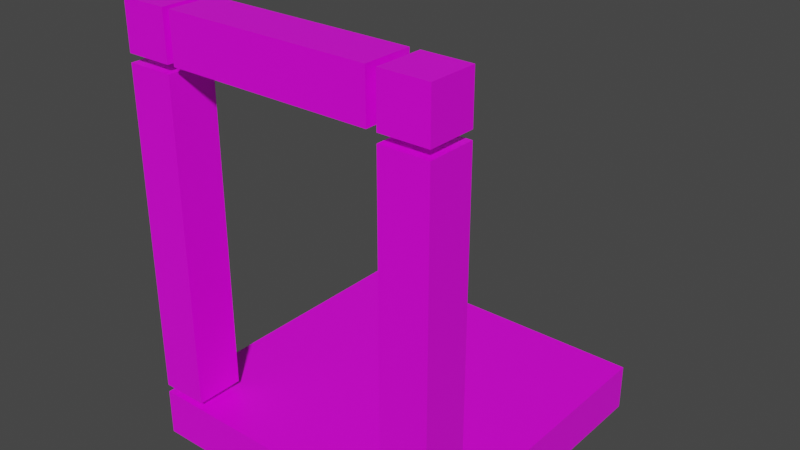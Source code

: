 # Source: newPillar.blend  (saved by Blender 2.80.75; exported with 4.5.12 LTS)
import bpy
from mathutils import Matrix  # noqa: F401  (used for matrix-valued properties, if any)

bpy.ops.wm.read_factory_settings(use_empty=True)
scene = bpy.context.scene
scene.name = 'Scene'

# ---- collections
col_collection = bpy.data.collections.new('Collection'); scene.collection.children.link(col_collection)

# ---- images (referenced by path relative to the original .blend; pixels are not part of the script)
import os
ASSET_DIR = os.environ.get("B2B_ASSET_DIR", "")  # directory of the original .blend (textures are referenced by path, not embedded)
HERE = os.path.dirname(os.path.abspath(__file__))  # packed textures are extracted next to this script under _unpacked/

def load_image(name, relpath, width, height, colorspace="sRGB"):
    """Load a texture the original file referenced (path relative to the .blend, or extracted next to this script)."""
    p = next((c for c in (os.path.join(HERE, relpath), os.path.join(ASSET_DIR, relpath)) if relpath and os.path.exists(c)), "")
    if p:
        img = bpy.data.images.load(p, check_existing=True)
        img.name = name
    else:  # same state as the original file: an image datablock whose file is absent (Cycles renders it pink)
        img = bpy.data.images.new(name, width, height)
        img.source = "FILE"
        img.filepath = "//" + (relpath or name)
    img.colorspace_settings.name = colorspace
    return img
img_cube_2_png = load_image('Cube 2.png', 'Cube 2.png', 1024, 1024, 'sRGB')

# ---- materials (node trees are filled in below, after node groups)
mat_material = bpy.data.materials.new('Material')
mat_material.alpha_threshold = 0.0
mat_material.use_transparent_shadow = False
mat_material.line_color = (0.0, 0.0, 0.0, 1.0)

# ---- material node trees
mat_material.use_nodes = True; mat_material.node_tree.nodes.clear()
_N = mat_material.node_tree.nodes; _L = mat_material.node_tree.links
n0 = _N.new('ShaderNodeOutputMaterial'); n0.name = 'Material Output'; n0.location = (300, 300)
n1 = _N.new('ShaderNodeBsdfPrincipled'); n1.name = 'Principled BSDF'; n1.location = (10, 300)
n1.distribution = 'GGX'
n1.subsurface_method = 'BURLEY'
n1.inputs[2].default_value = 0.4
n1.inputs[3].default_value = 1.45
n1.inputs[27].default_value = (0.0, 0.0, 0.0, 1.0)
n1.inputs[28].default_value = 1.0
n2 = _N.new('ShaderNodeTexImage'); n2.name = 'Image Texture'; n2.location = (-280, 260)
n2.image = img_cube_2_png
_L.new(n1.outputs[0], n0.inputs[0])
_L.new(n2.outputs[0], n1.inputs[0])
n0.is_active_output = True

# ---- world
world_world = bpy.data.worlds.new('World'); scene.world = world_world
world_world.use_nodes = True; world_world.node_tree.nodes.clear()
_N = world_world.node_tree.nodes; _L = world_world.node_tree.links
n0 = _N.new('ShaderNodeOutputWorld'); n0.name = 'World Output'; n0.location = (300, 300)
n1 = _N.new('ShaderNodeBackground'); n1.name = 'Background'; n1.location = (10, 300)
n1.inputs[0].default_value = (0.05088, 0.05088, 0.05088, 1.0)
_L.new(n1.outputs[0], n0.inputs[0])
n0.is_active_output = True
world_world.color = (0.05088, 0.05088, 0.05088)
world_world.use_sun_shadow = False
world_world.sun_shadow_jitter_overblur = 0.0

# ---- meshes
me_cube = bpy.data.meshes.new('Cube')
me_cube.from_pydata([(-2.0, 2.0, 1.4), (-2.0, 2.0, 2.0), (-2.0, -2.0, 1.4), (-2.0, -2.0, 2.0), (2.0, 2.0, 1.4), (2.0, 2.0, 2.0), (2.0, -2.0, 1.4), (2.0, -2.0, 2.0)], [], [(0, 4, 6, 2), (3, 2, 6, 7), (7, 6, 4, 5), (5, 1, 3, 7), (1, 0, 2, 3), (5, 4, 0, 1)])
_uv = me_cube.uv_layers.new(name='UVMap')
_uv.uv.foreach_set('vector', [0.4999, 0.5002, 0.7499, 0.5002, 0.7499, 0.7501, 0.4999, 0.7501, 0.4999, 1.0, 0.4999, 0.7501, 0.7499, 0.7501, 0.7499, 1.0, 0.9998, 0.7501, 0.7499, 0.7501, 0.7499, 0.5002, 0.9998, 0.5002, 0.7499, 0.2502, 0.4999, 0.2502, 0.4999, 0.0002373, 0.7499, 0.0002373, 0.2499, 0.5002, 0.4999, 0.5002, 0.4999, 0.7501, 0.2499, 0.7501, 0.7499, 0.2502, 0.7499, 0.5002, 0.4999, 0.5002, 0.4999, 0.2502])
me_cube.materials.append(mat_material)
me_cube.use_remesh_preserve_volume = False
me_cube.use_remesh_preserve_attributes = False
me_cube.use_mirror_vertex_groups = False
me_cube.update()
me_cube_001 = bpy.data.meshes.new('Cube.001')
me_cube_001.from_pydata([(1.4, -1.4, 2.1), (1.4, -1.4, 6.195), (1.4, -2.0, 2.1), (1.4, -2.0, 6.195), (2.0, -1.4, 2.1), (2.0, -1.4, 6.195), (2.0, -2.0, 2.1), (2.0, -2.0, 6.195)], [], [(0, 4, 6, 2), (3, 2, 6, 7), (7, 6, 4, 5), (5, 1, 3, 7), (1, 0, 2, 3), (5, 4, 0, 1)])
_uv = me_cube_001.uv_layers.new(name='UVMap')
_uv.uv.foreach_set('vector', [0.4999, 0.5002, 0.7499, 0.5002, 0.7499, 0.7501, 0.4999, 0.7501, 0.4999, 1.0, 0.4999, 0.7501, 0.7499, 0.7501, 0.7499, 1.0, 0.9998, 0.7501, 0.7499, 0.7501, 0.7499, 0.5002, 0.9998, 0.5002, 0.7499, 0.2502, 0.4999, 0.2502, 0.4999, 0.0002373, 0.7499, 0.0002373, 0.2499, 0.5002, 0.4999, 0.5002, 0.4999, 0.7501, 0.2499, 0.7501, 0.7499, 0.2502, 0.7499, 0.5002, 0.4999, 0.5002, 0.4999, 0.2502])
me_cube_001.materials.append(mat_material)
me_cube_001.use_remesh_preserve_volume = False
me_cube_001.use_remesh_preserve_attributes = False
me_cube_001.use_mirror_vertex_groups = False
me_cube_001.update()
me_cube_007 = bpy.data.meshes.new('Cube.007')
me_cube_007.from_pydata([(1.4, -1.4, 6.3), (1.4, -1.4, 6.9), (1.4, -2.0, 6.3), (1.4, -2.0, 6.9), (2.0, -1.4, 6.3), (2.0, -1.4, 6.9), (2.0, -2.0, 6.3), (2.0, -2.0, 6.9)], [], [(0, 4, 6, 2), (3, 2, 6, 7), (7, 6, 4, 5), (5, 1, 3, 7), (1, 0, 2, 3), (5, 4, 0, 1)])
_uv = me_cube_007.uv_layers.new(name='UVMap')
_uv.uv.foreach_set('vector', [0.4999, 0.5002, 0.7499, 0.5002, 0.7499, 0.7501, 0.4999, 0.7501, 0.4999, 1.0, 0.4999, 0.7501, 0.7499, 0.7501, 0.7499, 1.0, 0.9998, 0.7501, 0.7499, 0.7501, 0.7499, 0.5002, 0.9998, 0.5002, 0.7499, 0.2502, 0.4999, 0.2502, 0.4999, 0.0002373, 0.7499, 0.0002373, 0.2499, 0.5002, 0.4999, 0.5002, 0.4999, 0.7501, 0.2499, 0.7501, 0.7499, 0.2502, 0.7499, 0.5002, 0.4999, 0.5002, 0.4999, 0.2502])
me_cube_007.materials.append(mat_material)
me_cube_007.use_remesh_preserve_volume = False
me_cube_007.use_remesh_preserve_attributes = False
me_cube_007.use_mirror_vertex_groups = False
me_cube_007.update()
me_cube_014 = bpy.data.meshes.new('Cube.014')
me_cube_014.from_pydata([(-2.0, -1.4, 6.3), (-2.0, -1.4, 6.9), (-2.0, -2.0, 6.3), (-2.0, -2.0, 6.9), (-1.4, -1.4, 6.3), (-1.4, -1.4, 6.9), (-1.4, -2.0, 6.3), (-1.4, -2.0, 6.9)], [], [(0, 4, 6, 2), (3, 2, 6, 7), (7, 6, 4, 5), (5, 1, 3, 7), (1, 0, 2, 3), (5, 4, 0, 1)])
_uv = me_cube_014.uv_layers.new(name='UVMap')
_uv.uv.foreach_set('vector', [0.4999, 0.5002, 0.7499, 0.5002, 0.7499, 0.7501, 0.4999, 0.7501, 0.4999, 1.0, 0.4999, 0.7501, 0.7499, 0.7501, 0.7499, 1.0, 0.9998, 0.7501, 0.7499, 0.7501, 0.7499, 0.5002, 0.9998, 0.5002, 0.7499, 0.2502, 0.4999, 0.2502, 0.4999, 0.0002373, 0.7499, 0.0002373, 0.2499, 0.5002, 0.4999, 0.5002, 0.4999, 0.7501, 0.2499, 0.7501, 0.7499, 0.2502, 0.7499, 0.5002, 0.4999, 0.5002, 0.4999, 0.2502])
me_cube_014.materials.append(mat_material)
me_cube_014.use_remesh_preserve_volume = False
me_cube_014.use_remesh_preserve_attributes = False
me_cube_014.use_mirror_vertex_groups = False
me_cube_014.update()
me_cube_015 = bpy.data.meshes.new('Cube.015')
me_cube_015.from_pydata([(-1.3, -1.4, 6.9), (1.278, -1.4, 6.9), (-1.3, -2.0, 6.9), (1.278, -2.0, 6.9), (-1.3, -1.4, 6.3), (1.278, -1.4, 6.3), (-1.3, -2.0, 6.3), (1.278, -2.0, 6.3)], [], [(0, 4, 6, 2), (3, 2, 6, 7), (7, 6, 4, 5), (5, 1, 3, 7), (1, 0, 2, 3), (5, 4, 0, 1)])
_uv = me_cube_015.uv_layers.new(name='UVMap')
_uv.uv.foreach_set('vector', [0.4999, 0.5002, 0.7499, 0.5002, 0.7499, 0.7501, 0.4999, 0.7501, 0.4999, 1.0, 0.4999, 0.7501, 0.7499, 0.7501, 0.7499, 1.0, 0.9998, 0.7501, 0.7499, 0.7501, 0.7499, 0.5002, 0.9998, 0.5002, 0.7499, 0.2502, 0.4999, 0.2502, 0.4999, 0.0002373, 0.7499, 0.0002373, 0.2499, 0.5002, 0.4999, 0.5002, 0.4999, 0.7501, 0.2499, 0.7501, 0.7499, 0.2502, 0.7499, 0.5002, 0.4999, 0.5002, 0.4999, 0.2502])
me_cube_015.materials.append(mat_material)
me_cube_015.use_remesh_preserve_volume = False
me_cube_015.use_remesh_preserve_attributes = False
me_cube_015.use_mirror_vertex_groups = False
me_cube_015.update()
me_cube_019 = bpy.data.meshes.new('Cube.019')
me_cube_019.from_pydata([(-2.0, -1.4, 2.1), (-2.0, -1.4, 6.195), (-2.0, -2.0, 2.1), (-2.0, -2.0, 6.195), (-1.4, -1.4, 2.1), (-1.4, -1.4, 6.195), (-1.4, -2.0, 2.1), (-1.4, -2.0, 6.195)], [], [(0, 4, 6, 2), (3, 2, 6, 7), (7, 6, 4, 5), (5, 1, 3, 7), (1, 0, 2, 3), (5, 4, 0, 1)])
_uv = me_cube_019.uv_layers.new(name='UVMap')
_uv.uv.foreach_set('vector', [0.4999, 0.5002, 0.7499, 0.5002, 0.7499, 0.7501, 0.4999, 0.7501, 0.4999, 1.0, 0.4999, 0.7501, 0.7499, 0.7501, 0.7499, 1.0, 0.9998, 0.7501, 0.7499, 0.7501, 0.7499, 0.5002, 0.9998, 0.5002, 0.7499, 0.2502, 0.4999, 0.2502, 0.4999, 0.0002373, 0.7499, 0.0002373, 0.2499, 0.5002, 0.4999, 0.5002, 0.4999, 0.7501, 0.2499, 0.7501, 0.7499, 0.2502, 0.7499, 0.5002, 0.4999, 0.5002, 0.4999, 0.2502])
me_cube_019.materials.append(mat_material)
me_cube_019.use_remesh_preserve_volume = False
me_cube_019.use_remesh_preserve_attributes = False
me_cube_019.use_mirror_vertex_groups = False
me_cube_019.update()

# ---- objects
ob_cube = bpy.data.objects.new('Cube', me_cube)
ob_cube_001 = bpy.data.objects.new('Cube.001', me_cube_001)
ob_cube_007 = bpy.data.objects.new('Cube.007', me_cube_007)
ob_cube_014 = bpy.data.objects.new('Cube.014', me_cube_014)
ob_cube_015 = bpy.data.objects.new('Cube.015', me_cube_015)
ob_cube_002 = bpy.data.objects.new('Cube.002', me_cube_019)

# ---- transforms, parenting, visibility, modifiers, constraints
ob_cube.location = (0.0, 0.0, 0.0)
ob_cube.lock_rotations_4d = False
ob_cube.empty_display_type = 'ARROWS'
ob_cube.lineart.crease_threshold = 0.0
ob_cube_001.location = (0.0, 0.0, 0.0)
ob_cube_001.lock_rotations_4d = False
ob_cube_001.empty_display_type = 'ARROWS'
ob_cube_001.lineart.crease_threshold = 0.0
ob_cube_007.location = (0.0, 0.0, 0.0)
ob_cube_007.lock_rotations_4d = False
ob_cube_007.empty_display_type = 'ARROWS'
ob_cube_007.lineart.crease_threshold = 0.0
ob_cube_014.location = (0.0, 0.0, 0.0)
ob_cube_014.lock_rotations_4d = False
ob_cube_014.empty_display_type = 'ARROWS'
ob_cube_014.lineart.crease_threshold = 0.0
ob_cube_015.location = (0.0, 0.0, 0.0)
ob_cube_015.lock_rotations_4d = False
ob_cube_015.empty_display_type = 'ARROWS'
ob_cube_015.lineart.crease_threshold = 0.0
ob_cube_002.location = (0.0, 0.0, 0.0)
ob_cube_002.lock_rotations_4d = False
ob_cube_002.empty_display_type = 'ARROWS'
ob_cube_002.lineart.crease_threshold = 0.0

# ---- collection membership
col_collection.objects.link(ob_cube)
col_collection.objects.link(ob_cube_001)
col_collection.objects.link(ob_cube_007)
col_collection.objects.link(ob_cube_014)
col_collection.objects.link(ob_cube_015)
col_collection.objects.link(ob_cube_002)

# ---- scene / render settings (as saved in the file)
scene.frame_start = 1; scene.frame_end = 250; scene.frame_set(1)
scene.render.engine = 'BLENDER_EEVEE_NEXT'
scene.cycles.use_denoising = False
scene.cycles.samples = 128
scene.cycles.sampling_pattern = 'TABULATED_SOBOL'
scene.cycles.use_adaptive_sampling = False
scene.cycles.use_light_tree = False
scene.view_settings.view_transform = 'Filmic'
bpy.context.view_layer.update()

# ---- added for rendering (the .blend has no active camera and no usable light): camera, sun
cam_auto = bpy.data.cameras.new('AutoCamera')
cam_auto.lens = 50.0
cam_auto.sensor_width = 36.0
cam_auto.clip_end = 1000.0
ob_auto_camera = bpy.data.objects.new('AutoCamera', cam_auto)
scene.collection.objects.link(ob_auto_camera)
ob_auto_camera.location = (7.2999, -8.75988, 9.98992)
ob_auto_camera.rotation_euler = (1.09748, -7.21219e-08, 0.694738)
scene.camera = ob_auto_camera
light_auto_sun = bpy.data.lights.new('AutoSun', 'SUN')
light_auto_sun.energy = 3.0
light_auto_sun.angle = 0.0523599
ob_auto_sun = bpy.data.objects.new('AutoSun', light_auto_sun)
scene.collection.objects.link(ob_auto_sun)
ob_auto_sun.rotation_euler = (0.872665, 0.174533, 0.523599)
bpy.context.view_layer.update()
